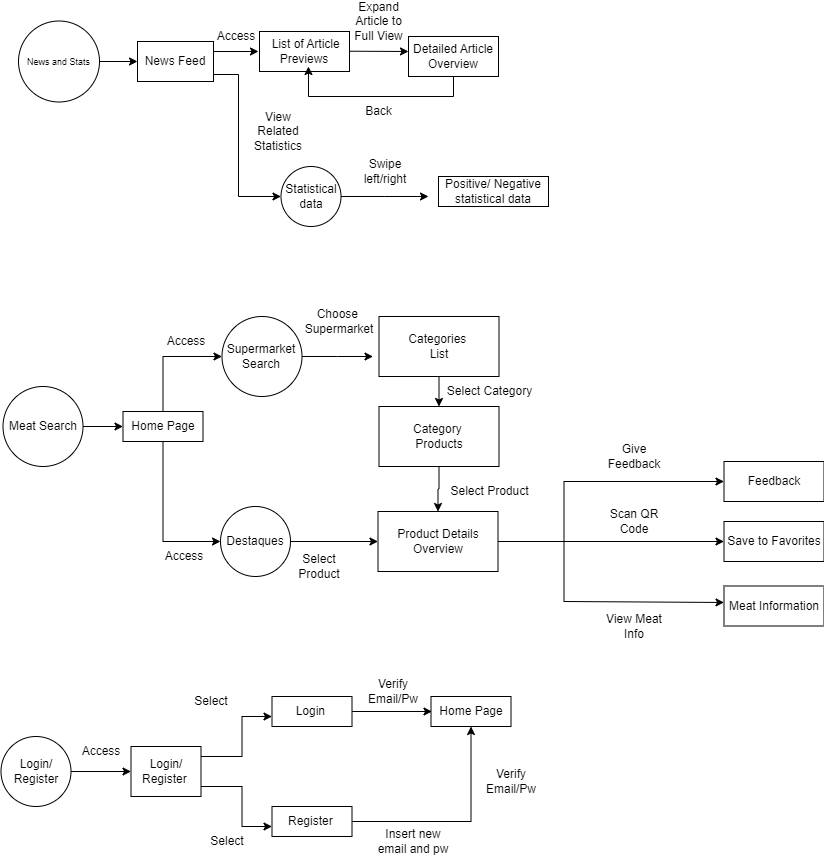

The diagram above was exported from draw.io. Its source (the exported page's mxGraphModel, read from the mxfile embedded in the PNG):
<mxGraphModel dx="1499" dy="662" grid="1" gridSize="10" guides="1" tooltips="1" connect="1" arrows="1" fold="1" page="1" pageScale="1" pageWidth="827" pageHeight="1169" math="0" shadow="0">
  <root>
    <mxCell id="0" />
    <mxCell id="1" parent="0" />
    <mxCell id="hiwHujMuPrVoj-C9oUlP-13" value="" style="edgeStyle=orthogonalEdgeStyle;rounded=0;orthogonalLoop=1;jettySize=auto;html=1;" parent="1" source="sISirMlON-6PlXsTELaS-1" target="hiwHujMuPrVoj-C9oUlP-12" edge="1">
      <mxGeometry relative="1" as="geometry" />
    </mxCell>
    <mxCell id="sISirMlON-6PlXsTELaS-1" value="Login/&lt;div&gt;Register&lt;/div&gt;" style="ellipse;whiteSpace=wrap;html=1;aspect=fixed;" parent="1" vertex="1">
      <mxGeometry x="242.5" y="780" width="70" height="70" as="geometry" />
    </mxCell>
    <mxCell id="hiwHujMuPrVoj-C9oUlP-32" style="edgeStyle=orthogonalEdgeStyle;rounded=0;orthogonalLoop=1;jettySize=auto;html=1;exitX=1;exitY=0.5;exitDx=0;exitDy=0;" parent="1" source="sISirMlON-6PlXsTELaS-2" edge="1">
      <mxGeometry relative="1" as="geometry">
        <mxPoint x="614.5" y="400" as="targetPoint" />
      </mxGeometry>
    </mxCell>
    <mxCell id="sISirMlON-6PlXsTELaS-2" value="Supermarket Search" style="ellipse;whiteSpace=wrap;html=1;aspect=fixed;" parent="1" vertex="1">
      <mxGeometry x="463.49999999999994" y="360" width="80" height="80" as="geometry" />
    </mxCell>
    <mxCell id="hiwHujMuPrVoj-C9oUlP-15" style="edgeStyle=orthogonalEdgeStyle;rounded=0;orthogonalLoop=1;jettySize=auto;html=1;exitX=1;exitY=0.5;exitDx=0;exitDy=0;entryX=0;entryY=0.5;entryDx=0;entryDy=0;" parent="1" source="sISirMlON-6PlXsTELaS-4" target="sISirMlON-6PlXsTELaS-51" edge="1">
      <mxGeometry relative="1" as="geometry" />
    </mxCell>
    <mxCell id="sISirMlON-6PlXsTELaS-4" value="Destaques" style="ellipse;whiteSpace=wrap;html=1;aspect=fixed;" parent="1" vertex="1">
      <mxGeometry x="462" y="550" width="70" height="70" as="geometry" />
    </mxCell>
    <mxCell id="sISirMlON-6PlXsTELaS-5" value="" style="endArrow=classic;html=1;rounded=0;" parent="1" edge="1">
      <mxGeometry width="50" height="50" relative="1" as="geometry">
        <mxPoint x="442.5" y="800" as="sourcePoint" />
        <mxPoint x="513.5" y="760" as="targetPoint" />
        <Array as="points">
          <mxPoint x="483.5" y="800" />
          <mxPoint x="483.5" y="760" />
        </Array>
      </mxGeometry>
    </mxCell>
    <mxCell id="sISirMlON-6PlXsTELaS-6" value="" style="endArrow=classic;html=1;rounded=0;" parent="1" edge="1">
      <mxGeometry width="50" height="50" relative="1" as="geometry">
        <mxPoint x="438.5" y="830" as="sourcePoint" />
        <mxPoint x="513.5" y="870" as="targetPoint" />
        <Array as="points">
          <mxPoint x="483.5" y="830" />
          <mxPoint x="483.5" y="870" />
        </Array>
      </mxGeometry>
    </mxCell>
    <mxCell id="sISirMlON-6PlXsTELaS-8" value="Select" style="text;html=1;align=center;verticalAlign=middle;whiteSpace=wrap;rounded=0;" parent="1" vertex="1">
      <mxGeometry x="438.5" y="870" width="60" height="30" as="geometry" />
    </mxCell>
    <mxCell id="sISirMlON-6PlXsTELaS-10" value="Login&amp;nbsp;" style="rounded=0;whiteSpace=wrap;html=1;" parent="1" vertex="1">
      <mxGeometry x="513.5" y="740" width="80" height="30" as="geometry" />
    </mxCell>
    <mxCell id="hiwHujMuPrVoj-C9oUlP-11" style="edgeStyle=orthogonalEdgeStyle;rounded=0;orthogonalLoop=1;jettySize=auto;html=1;exitX=1;exitY=0.5;exitDx=0;exitDy=0;entryX=0.5;entryY=1;entryDx=0;entryDy=0;" parent="1" source="sISirMlON-6PlXsTELaS-11" target="hiwHujMuPrVoj-C9oUlP-1" edge="1">
      <mxGeometry relative="1" as="geometry" />
    </mxCell>
    <mxCell id="sISirMlON-6PlXsTELaS-11" value="Register&amp;nbsp;" style="rounded=0;whiteSpace=wrap;html=1;" parent="1" vertex="1">
      <mxGeometry x="513.5" y="850" width="80" height="30" as="geometry" />
    </mxCell>
    <mxCell id="sISirMlON-6PlXsTELaS-12" value="Select" style="text;html=1;align=center;verticalAlign=middle;whiteSpace=wrap;rounded=0;" parent="1" vertex="1">
      <mxGeometry x="422.5" y="730" width="60" height="30" as="geometry" />
    </mxCell>
    <mxCell id="sISirMlON-6PlXsTELaS-13" value="" style="endArrow=classic;html=1;rounded=0;exitX=1;exitY=0.5;exitDx=0;exitDy=0;" parent="1" source="sISirMlON-6PlXsTELaS-10" edge="1">
      <mxGeometry width="50" height="50" relative="1" as="geometry">
        <mxPoint x="563.5" y="870" as="sourcePoint" />
        <mxPoint x="673.5" y="755" as="targetPoint" />
      </mxGeometry>
    </mxCell>
    <mxCell id="sISirMlON-6PlXsTELaS-15" value="Insert new email and pw" style="text;html=1;align=center;verticalAlign=middle;whiteSpace=wrap;rounded=0;" parent="1" vertex="1">
      <mxGeometry x="615" y="870" width="80" height="30" as="geometry" />
    </mxCell>
    <mxCell id="sISirMlON-6PlXsTELaS-17" value="" style="endArrow=classic;html=1;rounded=0;exitX=1;exitY=0.5;exitDx=0;exitDy=0;" parent="1" edge="1">
      <mxGeometry width="50" height="50" relative="1" as="geometry">
        <mxPoint x="455" y="95" as="sourcePoint" />
        <mxPoint x="500" y="95" as="targetPoint" />
      </mxGeometry>
    </mxCell>
    <mxCell id="sISirMlON-6PlXsTELaS-18" value="Access" style="text;html=1;align=center;verticalAlign=middle;whiteSpace=wrap;rounded=0;" parent="1" vertex="1">
      <mxGeometry x="455" y="75" width="46" height="10" as="geometry" />
    </mxCell>
    <mxCell id="sISirMlON-6PlXsTELaS-21" value="" style="endArrow=classic;html=1;rounded=0;exitX=1;exitY=0.5;exitDx=0;exitDy=0;" parent="1" edge="1">
      <mxGeometry width="50" height="50" relative="1" as="geometry">
        <mxPoint x="591" y="94.71000000000001" as="sourcePoint" />
        <mxPoint x="650" y="95" as="targetPoint" />
      </mxGeometry>
    </mxCell>
    <mxCell id="sISirMlON-6PlXsTELaS-22" value="&lt;div&gt;Expand Article to Full View&lt;/div&gt;" style="text;html=1;align=center;verticalAlign=middle;whiteSpace=wrap;rounded=0;" parent="1" vertex="1">
      <mxGeometry x="586" y="60" width="69" height="10" as="geometry" />
    </mxCell>
    <mxCell id="sISirMlON-6PlXsTELaS-24" value="&lt;span style=&quot;text-align: left;&quot;&gt;&amp;nbsp;List of&amp;nbsp;&lt;/span&gt;&lt;span style=&quot;text-align: left;&quot;&gt;Article Previews&lt;/span&gt;" style="rounded=0;whiteSpace=wrap;html=1;" parent="1" vertex="1">
      <mxGeometry x="501" y="75" width="90" height="40" as="geometry" />
    </mxCell>
    <mxCell id="sISirMlON-6PlXsTELaS-25" value="Detailed Article Overview" style="rounded=0;whiteSpace=wrap;html=1;" parent="1" vertex="1">
      <mxGeometry x="650" y="80" width="90" height="40" as="geometry" />
    </mxCell>
    <mxCell id="sISirMlON-6PlXsTELaS-26" value="" style="endArrow=classic;html=1;rounded=0;exitX=0.5;exitY=1;exitDx=0;exitDy=0;entryX=0.544;entryY=0.875;entryDx=0;entryDy=0;entryPerimeter=0;" parent="1" source="sISirMlON-6PlXsTELaS-25" target="sISirMlON-6PlXsTELaS-24" edge="1">
      <mxGeometry width="50" height="50" relative="1" as="geometry">
        <mxPoint x="580" y="190" as="sourcePoint" />
        <mxPoint x="650" y="170" as="targetPoint" />
        <Array as="points">
          <mxPoint x="695" y="140" />
          <mxPoint x="550" y="140" />
        </Array>
      </mxGeometry>
    </mxCell>
    <mxCell id="sISirMlON-6PlXsTELaS-27" value="Back" style="text;html=1;align=center;verticalAlign=middle;whiteSpace=wrap;rounded=0;" parent="1" vertex="1">
      <mxGeometry x="591" y="150" width="59" height="10" as="geometry" />
    </mxCell>
    <mxCell id="hiwHujMuPrVoj-C9oUlP-2" style="edgeStyle=orthogonalEdgeStyle;rounded=0;orthogonalLoop=1;jettySize=auto;html=1;exitX=1;exitY=0.5;exitDx=0;exitDy=0;" parent="1" source="sISirMlON-6PlXsTELaS-28" edge="1">
      <mxGeometry relative="1" as="geometry">
        <mxPoint x="670" y="240" as="targetPoint" />
      </mxGeometry>
    </mxCell>
    <mxCell id="sISirMlON-6PlXsTELaS-28" value="Statistical data" style="ellipse;whiteSpace=wrap;html=1;aspect=fixed;" parent="1" vertex="1">
      <mxGeometry x="522.5" y="210" width="60" height="60" as="geometry" />
    </mxCell>
    <mxCell id="sISirMlON-6PlXsTELaS-31" value="" style="endArrow=classic;html=1;rounded=0;exitX=1;exitY=1;exitDx=0;exitDy=0;" parent="1" target="sISirMlON-6PlXsTELaS-28" edge="1">
      <mxGeometry width="50" height="50" relative="1" as="geometry">
        <mxPoint x="445.4809703885628" y="117.98097038856281" as="sourcePoint" />
        <mxPoint x="590" y="140" as="targetPoint" />
        <Array as="points">
          <mxPoint x="480" y="118" />
          <mxPoint x="480" y="240" />
        </Array>
      </mxGeometry>
    </mxCell>
    <mxCell id="sISirMlON-6PlXsTELaS-32" value="View Related Statistics" style="text;html=1;align=center;verticalAlign=middle;whiteSpace=wrap;rounded=0;" parent="1" vertex="1">
      <mxGeometry x="490" y="150" width="60" height="50" as="geometry" />
    </mxCell>
    <mxCell id="sISirMlON-6PlXsTELaS-37" value="Swipe left/right" style="text;html=1;align=center;verticalAlign=middle;whiteSpace=wrap;rounded=0;" parent="1" vertex="1">
      <mxGeometry x="604" y="210" width="46" height="10" as="geometry" />
    </mxCell>
    <mxCell id="sISirMlON-6PlXsTELaS-38" value="Positive/ Negative statistical data" style="rounded=0;whiteSpace=wrap;html=1;" parent="1" vertex="1">
      <mxGeometry x="680" y="220" width="110" height="30" as="geometry" />
    </mxCell>
    <mxCell id="sISirMlON-6PlXsTELaS-46" value="Choose&amp;nbsp;&lt;div&gt;Supermarket&lt;/div&gt;" style="text;html=1;align=center;verticalAlign=middle;whiteSpace=wrap;rounded=0;" parent="1" vertex="1">
      <mxGeometry x="550.5" y="350" width="60" height="30" as="geometry" />
    </mxCell>
    <mxCell id="sISirMlON-6PlXsTELaS-50" value="Select Product" style="text;html=1;align=center;verticalAlign=middle;whiteSpace=wrap;rounded=0;" parent="1" vertex="1">
      <mxGeometry x="538" y="605" width="46" height="10" as="geometry" />
    </mxCell>
    <mxCell id="hiwHujMuPrVoj-C9oUlP-36" style="edgeStyle=orthogonalEdgeStyle;rounded=0;orthogonalLoop=1;jettySize=auto;html=1;exitX=1;exitY=0.5;exitDx=0;exitDy=0;entryX=0;entryY=0.5;entryDx=0;entryDy=0;" parent="1" source="sISirMlON-6PlXsTELaS-51" target="hiwHujMuPrVoj-C9oUlP-33" edge="1">
      <mxGeometry relative="1" as="geometry">
        <Array as="points">
          <mxPoint x="805.5" y="585" />
          <mxPoint x="805.5" y="525" />
        </Array>
      </mxGeometry>
    </mxCell>
    <mxCell id="hiwHujMuPrVoj-C9oUlP-37" style="edgeStyle=orthogonalEdgeStyle;rounded=0;orthogonalLoop=1;jettySize=auto;html=1;" parent="1" source="sISirMlON-6PlXsTELaS-51" target="hiwHujMuPrVoj-C9oUlP-34" edge="1">
      <mxGeometry relative="1" as="geometry">
        <Array as="points">
          <mxPoint x="865.5" y="585" />
          <mxPoint x="865.5" y="585" />
        </Array>
      </mxGeometry>
    </mxCell>
    <mxCell id="hiwHujMuPrVoj-C9oUlP-38" style="edgeStyle=orthogonalEdgeStyle;rounded=0;orthogonalLoop=1;jettySize=auto;html=1;exitX=1;exitY=0.5;exitDx=0;exitDy=0;entryX=0;entryY=0.412;entryDx=0;entryDy=0;entryPerimeter=0;" parent="1" source="sISirMlON-6PlXsTELaS-51" target="hiwHujMuPrVoj-C9oUlP-35" edge="1">
      <mxGeometry relative="1" as="geometry">
        <Array as="points">
          <mxPoint x="805.5" y="585" />
          <mxPoint x="805.5" y="645" />
          <mxPoint x="965.5" y="645" />
        </Array>
      </mxGeometry>
    </mxCell>
    <mxCell id="sISirMlON-6PlXsTELaS-51" value="Product Details Overview" style="rounded=0;whiteSpace=wrap;html=1;" parent="1" vertex="1">
      <mxGeometry x="619.5" y="555" width="120" height="60" as="geometry" />
    </mxCell>
    <mxCell id="hiwHujMuPrVoj-C9oUlP-46" style="edgeStyle=orthogonalEdgeStyle;rounded=0;orthogonalLoop=1;jettySize=auto;html=1;exitX=0.5;exitY=1;exitDx=0;exitDy=0;entryX=0.5;entryY=0;entryDx=0;entryDy=0;" parent="1" source="sISirMlON-6PlXsTELaS-55" target="hiwHujMuPrVoj-C9oUlP-45" edge="1">
      <mxGeometry relative="1" as="geometry" />
    </mxCell>
    <mxCell id="sISirMlON-6PlXsTELaS-55" value="Categories&amp;nbsp;&lt;div&gt;List&lt;/div&gt;" style="rounded=0;whiteSpace=wrap;html=1;" parent="1" vertex="1">
      <mxGeometry x="620.5" y="360" width="120" height="60" as="geometry" />
    </mxCell>
    <mxCell id="hiwHujMuPrVoj-C9oUlP-1" value="Home Page" style="rounded=0;whiteSpace=wrap;html=1;" parent="1" vertex="1">
      <mxGeometry x="672.5" y="740" width="80" height="30" as="geometry" />
    </mxCell>
    <mxCell id="hiwHujMuPrVoj-C9oUlP-7" value="" style="edgeStyle=orthogonalEdgeStyle;rounded=0;orthogonalLoop=1;jettySize=auto;html=1;" parent="1" source="hiwHujMuPrVoj-C9oUlP-5" target="hiwHujMuPrVoj-C9oUlP-6" edge="1">
      <mxGeometry relative="1" as="geometry" />
    </mxCell>
    <mxCell id="hiwHujMuPrVoj-C9oUlP-5" value="&lt;font style=&quot;font-size: 9px;&quot;&gt;News and Stats&lt;/font&gt;" style="ellipse;whiteSpace=wrap;html=1;aspect=fixed;" parent="1" vertex="1">
      <mxGeometry x="260" y="64.5" width="81" height="81" as="geometry" />
    </mxCell>
    <mxCell id="hiwHujMuPrVoj-C9oUlP-6" value="News Feed" style="rounded=0;whiteSpace=wrap;html=1;" parent="1" vertex="1">
      <mxGeometry x="379" y="85" width="76" height="40" as="geometry" />
    </mxCell>
    <mxCell id="hiwHujMuPrVoj-C9oUlP-10" value="Verify Email/Pw" style="text;html=1;align=center;verticalAlign=middle;whiteSpace=wrap;rounded=0;" parent="1" vertex="1">
      <mxGeometry x="722.5" y="810" width="60" height="30" as="geometry" />
    </mxCell>
    <mxCell id="hiwHujMuPrVoj-C9oUlP-12" value="Login/&lt;div&gt;Register&amp;nbsp;&lt;/div&gt;" style="rounded=0;whiteSpace=wrap;html=1;" parent="1" vertex="1">
      <mxGeometry x="372.5" y="790" width="70" height="50" as="geometry" />
    </mxCell>
    <mxCell id="hiwHujMuPrVoj-C9oUlP-14" value="Access" style="text;html=1;align=center;verticalAlign=middle;whiteSpace=wrap;rounded=0;" parent="1" vertex="1">
      <mxGeometry x="312.5" y="780" width="60" height="30" as="geometry" />
    </mxCell>
    <mxCell id="hiwHujMuPrVoj-C9oUlP-22" style="edgeStyle=orthogonalEdgeStyle;rounded=0;orthogonalLoop=1;jettySize=auto;html=1;exitX=1;exitY=0.5;exitDx=0;exitDy=0;entryX=0;entryY=0.5;entryDx=0;entryDy=0;" parent="1" source="hiwHujMuPrVoj-C9oUlP-17" target="hiwHujMuPrVoj-C9oUlP-21" edge="1">
      <mxGeometry relative="1" as="geometry" />
    </mxCell>
    <mxCell id="hiwHujMuPrVoj-C9oUlP-17" value="Meat Search" style="ellipse;whiteSpace=wrap;html=1;aspect=fixed;" parent="1" vertex="1">
      <mxGeometry x="244.5" y="430" width="80" height="80" as="geometry" />
    </mxCell>
    <mxCell id="hiwHujMuPrVoj-C9oUlP-23" style="edgeStyle=orthogonalEdgeStyle;rounded=0;orthogonalLoop=1;jettySize=auto;html=1;exitX=0.5;exitY=0;exitDx=0;exitDy=0;entryX=0;entryY=0.5;entryDx=0;entryDy=0;" parent="1" source="hiwHujMuPrVoj-C9oUlP-21" target="sISirMlON-6PlXsTELaS-2" edge="1">
      <mxGeometry relative="1" as="geometry" />
    </mxCell>
    <mxCell id="hiwHujMuPrVoj-C9oUlP-24" style="edgeStyle=orthogonalEdgeStyle;rounded=0;orthogonalLoop=1;jettySize=auto;html=1;exitX=0.5;exitY=1;exitDx=0;exitDy=0;entryX=0;entryY=0.5;entryDx=0;entryDy=0;" parent="1" source="hiwHujMuPrVoj-C9oUlP-21" target="sISirMlON-6PlXsTELaS-4" edge="1">
      <mxGeometry relative="1" as="geometry">
        <mxPoint x="398" y="530" as="sourcePoint" />
      </mxGeometry>
    </mxCell>
    <mxCell id="hiwHujMuPrVoj-C9oUlP-21" value="Home Page" style="rounded=0;whiteSpace=wrap;html=1;" parent="1" vertex="1">
      <mxGeometry x="364.5" y="455" width="80" height="30" as="geometry" />
    </mxCell>
    <mxCell id="hiwHujMuPrVoj-C9oUlP-25" value="Access" style="text;html=1;align=center;verticalAlign=middle;whiteSpace=wrap;rounded=0;" parent="1" vertex="1">
      <mxGeometry x="404.5" y="380" width="46" height="10" as="geometry" />
    </mxCell>
    <mxCell id="hiwHujMuPrVoj-C9oUlP-26" value="Access" style="text;html=1;align=center;verticalAlign=middle;whiteSpace=wrap;rounded=0;" parent="1" vertex="1">
      <mxGeometry x="403" y="595" width="46" height="10" as="geometry" />
    </mxCell>
    <mxCell id="hiwHujMuPrVoj-C9oUlP-33" value="Feedback" style="rounded=0;whiteSpace=wrap;html=1;" parent="1" vertex="1">
      <mxGeometry x="965.5" y="505" width="100" height="40" as="geometry" />
    </mxCell>
    <mxCell id="hiwHujMuPrVoj-C9oUlP-34" value="Save to Favorites" style="rounded=0;whiteSpace=wrap;html=1;" parent="1" vertex="1">
      <mxGeometry x="965.5" y="565" width="100" height="40" as="geometry" />
    </mxCell>
    <mxCell id="hiwHujMuPrVoj-C9oUlP-35" value="Meat Information" style="rounded=0;whiteSpace=wrap;html=1;" parent="1" vertex="1">
      <mxGeometry x="965.5" y="629.5" width="100" height="40" as="geometry" />
    </mxCell>
    <mxCell id="hiwHujMuPrVoj-C9oUlP-40" value="Scan QR Code" style="text;html=1;align=center;verticalAlign=middle;whiteSpace=wrap;rounded=0;" parent="1" vertex="1">
      <mxGeometry x="845.5" y="550" width="60" height="30" as="geometry" />
    </mxCell>
    <mxCell id="hiwHujMuPrVoj-C9oUlP-43" value="Give Feedback" style="text;html=1;align=center;verticalAlign=middle;whiteSpace=wrap;rounded=0;" parent="1" vertex="1">
      <mxGeometry x="845.5" y="485" width="60" height="30" as="geometry" />
    </mxCell>
    <mxCell id="hiwHujMuPrVoj-C9oUlP-44" value="View Meat&lt;div&gt;Info&lt;/div&gt;" style="text;html=1;align=center;verticalAlign=middle;whiteSpace=wrap;rounded=0;" parent="1" vertex="1">
      <mxGeometry x="845.5" y="655" width="60" height="30" as="geometry" />
    </mxCell>
    <mxCell id="hiwHujMuPrVoj-C9oUlP-48" style="edgeStyle=orthogonalEdgeStyle;rounded=0;orthogonalLoop=1;jettySize=auto;html=1;exitX=0.5;exitY=1;exitDx=0;exitDy=0;" parent="1" source="hiwHujMuPrVoj-C9oUlP-45" target="sISirMlON-6PlXsTELaS-51" edge="1">
      <mxGeometry relative="1" as="geometry" />
    </mxCell>
    <mxCell id="hiwHujMuPrVoj-C9oUlP-45" value="Category&amp;nbsp;&lt;div&gt;Products&lt;/div&gt;" style="rounded=0;whiteSpace=wrap;html=1;" parent="1" vertex="1">
      <mxGeometry x="620.5" y="450" width="120" height="60" as="geometry" />
    </mxCell>
    <mxCell id="hiwHujMuPrVoj-C9oUlP-49" value="Select Category" style="text;html=1;align=center;verticalAlign=middle;whiteSpace=wrap;rounded=0;" parent="1" vertex="1">
      <mxGeometry x="682" y="420" width="98.5" height="30" as="geometry" />
    </mxCell>
    <mxCell id="hiwHujMuPrVoj-C9oUlP-50" value="Select Product" style="text;html=1;align=center;verticalAlign=middle;whiteSpace=wrap;rounded=0;" parent="1" vertex="1">
      <mxGeometry x="682" y="520" width="98.5" height="30" as="geometry" />
    </mxCell>
    <mxCell id="hiwHujMuPrVoj-C9oUlP-51" value="Verify Email/Pw" style="text;html=1;align=center;verticalAlign=middle;whiteSpace=wrap;rounded=0;" parent="1" vertex="1">
      <mxGeometry x="605" y="720" width="60" height="30" as="geometry" />
    </mxCell>
  </root>
</mxGraphModel>